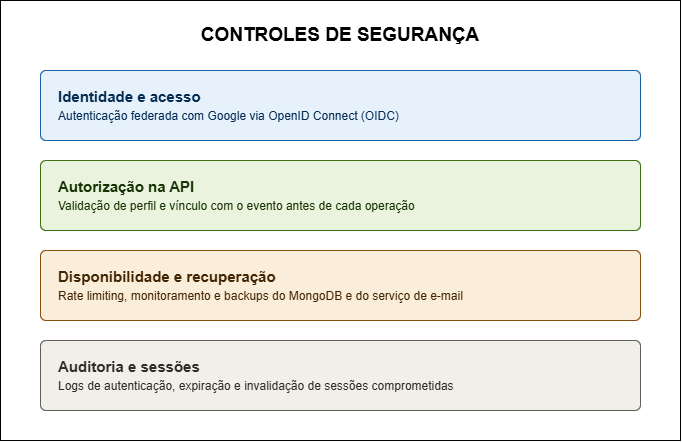

The diagram above was exported from draw.io. Its source (the exported page's mxGraphModel, read from the mxfile embedded in the PNG):
<mxGraphModel dx="1094" dy="563" grid="1" gridSize="10" guides="1" tooltips="1" connect="1" arrows="1" fold="1" page="1" pageScale="1" pageWidth="1169" pageHeight="827" math="0" shadow="0">
  <root>
    <mxCell id="0" />
    <mxCell id="1" parent="0" />
    <mxCell id="ZTk_zgDuiP30FVEFxrG3-33" parent="1" style="rounded=0;whiteSpace=wrap;html=1;fontColor=light-dark(#000000,#FFFFFF);" value="" vertex="1">
      <mxGeometry height="440" width="680" x="820" y="30" as="geometry" />
    </mxCell>
    <mxCell id="ZTk_zgDuiP30FVEFxrG3-65" parent="1" style="text;html=1;whiteSpace=wrap;strokeColor=none;fillColor=none;align=center;verticalAlign=middle;rounded=0;fontSize=19;fontStyle=1" value="CONTROLES DE SEGURANÇA" vertex="1">
      <mxGeometry height="30" width="430" x="945" y="50" as="geometry" />
    </mxCell>
    <mxCell id="ZTk_zgDuiP30FVEFxrG3-66" parent="1" style="rounded=1;whiteSpace=wrap;html=1;fillColor=#E6F1FB;strokeColor=#185FA5;fontColor=#042C53;fontSize=15;fontStyle=1;arcSize=8;align=left;spacingLeft=16;verticalAlign=middle;" value="Identidade e acesso&lt;br&gt;&lt;font style=&quot;font-size:12px;font-weight:normal;&quot;&gt;Autenticação federada com Google via OpenID Connect (OIDC)&lt;/font&gt;" vertex="1">
      <mxGeometry height="70" width="600" x="860" y="100" as="geometry" />
    </mxCell>
    <mxCell id="ZTk_zgDuiP30FVEFxrG3-67" parent="1" style="rounded=1;whiteSpace=wrap;html=1;fillColor=#EAF3DE;strokeColor=#3B6D11;fontColor=#173404;fontSize=15;fontStyle=1;arcSize=8;align=left;spacingLeft=16;verticalAlign=middle;" value="Autorização na API&lt;br&gt;&lt;font style=&quot;font-size:12px;font-weight:normal;&quot;&gt;Validação de perfil e vínculo com o evento antes de cada operação&lt;/font&gt;" vertex="1">
      <mxGeometry height="70" width="600" x="860" y="190" as="geometry" />
    </mxCell>
    <mxCell id="ZTk_zgDuiP30FVEFxrG3-68" parent="1" style="rounded=1;whiteSpace=wrap;html=1;fillColor=#FAEEDA;strokeColor=#854F0B;fontColor=#412402;fontSize=15;fontStyle=1;arcSize=8;align=left;spacingLeft=16;verticalAlign=middle;" value="Disponibilidade e recuperação&lt;br&gt;&lt;font style=&quot;font-size:12px;font-weight:normal;&quot;&gt;Rate limiting, monitoramento e backups do MongoDB e do serviço de e-mail&lt;/font&gt;" vertex="1">
      <mxGeometry height="70" width="600" x="860" y="280" as="geometry" />
    </mxCell>
    <mxCell id="ZTk_zgDuiP30FVEFxrG3-69" parent="1" style="rounded=1;whiteSpace=wrap;html=1;fillColor=#F1EFE8;strokeColor=#5F5E5A;fontColor=#2C2C2A;fontSize=15;fontStyle=1;arcSize=8;align=left;spacingLeft=16;verticalAlign=middle;" value="Auditoria e sessões&lt;br&gt;&lt;font style=&quot;font-size:12px;font-weight:normal;&quot;&gt;Logs de autenticação, expiração e invalidação de sessões comprometidas&lt;/font&gt;" vertex="1">
      <mxGeometry height="70" width="600" x="860" y="370" as="geometry" />
    </mxCell>
  </root>
</mxGraphModel>